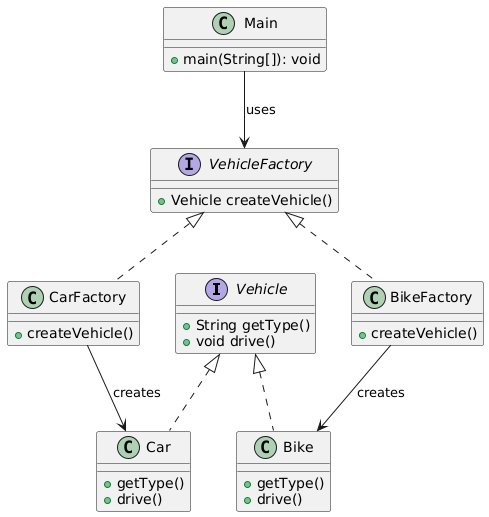

The diagram above was rendered by PlantUML. Its source (embedded in the PNG):
@startuml
' Product Interface
interface Vehicle {
    +String getType()
    +void drive()
}

' Concrete Products
class Car {
    +getType()
    +drive()
}

class Bike {
    +getType()
    +drive()
}

' Factory Interface
interface VehicleFactory {
    +Vehicle createVehicle()
}

' Concrete Factories
class CarFactory {
    +createVehicle()
}

class BikeFactory {
    +createVehicle()
}

' Usage Class
class Main {
    +main(String[]): void
}

' Relationships
Vehicle <|.. Car
Vehicle <|.. Bike
VehicleFactory <|.. CarFactory
VehicleFactory <|.. BikeFactory
Main --> VehicleFactory : uses
CarFactory --> Car : creates
BikeFactory --> Bike : creates
@enduml